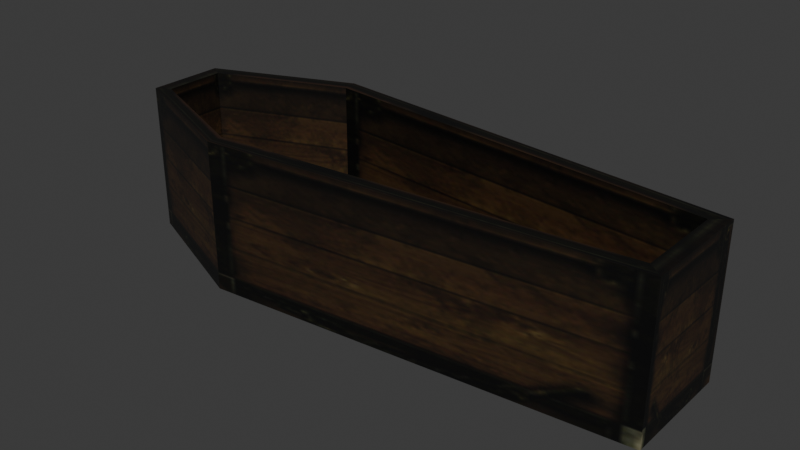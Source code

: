 # Source: source.blend  (saved by Blender 5.2.45; exported with 4.5.12 LTS)
import bpy
from mathutils import Matrix  # noqa: F401  (used for matrix-valued properties, if any)

bpy.ops.wm.read_factory_settings(use_empty=True)
scene = bpy.context.scene
scene.name = 'Object21'

# ---- collections
col_collection = bpy.data.collections.new('Collection'); scene.collection.children.link(col_collection)

# ---- images (referenced by path relative to the original .blend; pixels are not part of the script)
import os
ASSET_DIR = os.environ.get("B2B_ASSET_DIR", "")  # directory of the original .blend (textures are referenced by path, not embedded)
HERE = os.path.dirname(os.path.abspath(__file__))  # packed textures are extracted next to this script under _unpacked/

def load_image(name, relpath, width, height, colorspace="sRGB"):
    """Load a texture the original file referenced (path relative to the .blend, or extracted next to this script)."""
    p = next((c for c in (os.path.join(HERE, relpath), os.path.join(ASSET_DIR, relpath)) if relpath and os.path.exists(c)), "")
    if p:
        img = bpy.data.images.load(p, check_existing=True)
        img.name = name
    else:  # same state as the original file: an image datablock whose file is absent (Cycles renders it pink)
        img = bpy.data.images.new(name, width, height)
        img.source = "FILE"
        img.filepath = "//" + (relpath or name)
    img.colorspace_settings.name = colorspace
    return img
img_wood01_jpg = load_image('wood01.jpg', '_unpacked/wood01.1d855c19.jpg', 256, 256, 'sRGB')

# ---- materials (node trees are filled in below, after node groups)
mat_wood01_jpg = bpy.data.materials.new('wood01.jpg')
mat_wood01_jpg.diffuse_color = (0.6306, 0.9094, 0.8917, 1.0)

# ---- material node trees
mat_wood01_jpg.use_nodes = True; mat_wood01_jpg.node_tree.nodes.clear()
_N = mat_wood01_jpg.node_tree.nodes; _L = mat_wood01_jpg.node_tree.links
n0 = _N.new('ShaderNodeBsdfPrincipled'); n0.name = 'Principled BSDF'; n0.location = (-200, 100)
n0.inputs[10].default_value = 0.005
n1 = _N.new('ShaderNodeOutputMaterial'); n1.name = 'Material Output'; n1.location = (200, 100)
n2 = _N.new('ShaderNodeTexImage'); n2.name = 'Image Texture'; n2.location = (-600, 100)
n2.image = img_wood01_jpg
_L.new(n0.outputs[0], n1.inputs[0])
_L.new(n2.outputs[0], n0.inputs[0])
n1.is_active_output = True

# ---- world
world_world = bpy.data.worlds.new('World'); scene.world = world_world
world_world.use_nodes = True; world_world.node_tree.nodes.clear()
_N = world_world.node_tree.nodes; _L = world_world.node_tree.links
n0 = _N.new('ShaderNodeOutputWorld'); n0.name = 'World Output'; n0.location = (200, 100)
n1 = _N.new('ShaderNodeBackground'); n1.name = 'Background'; n1.location = (-200, 100)
n1.inputs[0].default_value = (0.05088, 0.05088, 0.05088, 1.0)
_L.new(n1.outputs[0], n0.inputs[0])
n0.is_active_output = True
world_world.color = (0.05088, 0.05088, 0.05088)
world_world.sun_shadow_jitter_overblur = 0.0

# ---- meshes
me_object21 = bpy.data.meshes.new('Object21')
me_object21.from_pydata([(130.3, -18.43, 9.194), (130.3, 19.68, 9.194), (-41.76, 35.52, 9.194), (-41.76, -34.26, 9.194), (-97.24, 13.6, 9.194), (-97.24, -12.35, 9.194), (136.8, -23.78, 0.8041), (136.8, 25.23, 0.8041), (136.8, 25.23, 64.53), (136.8, -23.78, 64.53), (-42.77, 41.9, 0.8041), (-42.77, 41.9, 64.53), (-103.1, 17.26, 0.8041), (-103.1, 17.26, 64.53), (-103.1, -15.81, 0.8041), (-103.1, -15.81, 64.53), (-42.77, -40.44, 0.8041), (-42.77, -40.44, 64.53), (130.3, 19.68, 64.54), (130.3, -18.43, 64.54), (-41.76, 35.52, 64.54), (-41.76, -34.26, 64.54), (-97.24, 13.6, 64.54), (-97.24, -12.35, 64.54)], [], [(0, 1, 2), (2, 3, 0), (3, 2, 4), (4, 5, 3), (6, 7, 8), (8, 9, 6), (7, 10, 11), (11, 8, 7), (10, 12, 13), (13, 11, 10), (12, 14, 15), (15, 13, 12), (14, 16, 17), (17, 15, 14), (16, 6, 9), (9, 17, 16), (9, 8, 18), (18, 19, 9), (8, 11, 20), (20, 18, 8), (17, 9, 19), (19, 21, 17), (11, 13, 22), (22, 20, 11), (13, 15, 23), (23, 22, 13), (15, 17, 21), (21, 23, 15), (19, 18, 1), (1, 0, 19), (18, 20, 2), (2, 1, 18), (21, 19, 0), (0, 3, 21), (20, 22, 4), (4, 2, 20), (22, 23, 5), (5, 4, 22), (23, 21, 3), (3, 5, 23)])
me_object21.polygons.foreach_set('use_smooth', [True] * 40)
_k = set([(0, 1), (0, 3), (0, 19), (1, 2), (1, 18), (2, 4), (2, 20), (3, 5), (3, 21), (4, 5), (4, 22), (5, 23), (6, 9), (7, 8), (8, 9), (8, 11), (9, 17), (10, 11), (11, 13), (12, 13), (13, 15), (14, 15), (15, 17), (16, 17), (18, 19), (18, 20), (19, 21), (20, 22), (21, 23), (22, 23)])
me_object21.attributes.new('sharp_edge', 'BOOLEAN', 'EDGE').data.foreach_set('value', [ (min(e.vertices), max(e.vertices)) in _k for e in me_object21.edges])
_uv = me_object21.uv_layers.new(name='Float2')
_uv.uv.foreach_set('vector', [0.4919, 0.203, 0.4919, 0.3251, 0.2128, 0.3758, 0.2128, 0.3758, 0.2128, 0.1523, 0.4919, 0.203, 0.2128, 0.1523, 0.2128, 0.3758, 0.1184, 0.3056, 0.1184, 0.3056, 0.1184, 0.2225, 0.2128, 0.1523, 0.5176, 0.0662, 0.0536, 0.0662, 0.0536, 0.4323, 0.0536, 0.4323, 0.5176, 0.4323, 0.5176, 0.0662, 0.5122, 0.0725, 0.0938, 0.0725, 0.0938, 0.427, 0.0938, 0.427, 0.5122, 0.427, 0.5122, 0.0725, 0.3625, 0.0705, 0.0931, 0.0705, 0.0931, 0.4289, 0.0931, 0.4289, 0.3625, 0.4289, 0.3625, 0.0705, 0.1002, 0.0662, 0.471, 0.0662, 0.471, 0.4323, 0.471, 0.4323, 0.1002, 0.4323, 0.1002, 0.0662, 0.0931, 0.0705, 0.3625, 0.0705, 0.3625, 0.4289, 0.3625, 0.4289, 0.0931, 0.4289, 0.0931, 0.0705, 0.0938, 0.0725, 0.5122, 0.0725, 0.5122, 0.427, 0.5122, 0.427, 0.0938, 0.427, 0.0938, 0.0725, 0.5622, 0.9743, 0.8705, 0.9743, 0.8356, 0.9619, 0.8356, 0.9619, 0.5959, 0.9619, 0.5622, 0.9743, 0.9632, 0.978, 0.6206, 0.9803, 0.6179, 0.9324, 0.6179, 0.9324, 0.9641, 0.9345, 0.9632, 0.978, 0.6206, 0.9803, 0.9632, 0.978, 0.9641, 0.9355, 0.9641, 0.9355, 0.6179, 0.9335, 0.6206, 0.9803, 0.6206, 0.9803, 0.5062, 0.9797, 0.5063, 0.9303, 0.5063, 0.9303, 0.6179, 0.9324, 0.6206, 0.9803, 0.8663, 0.9753, 0.5667, 0.9753, 0.5981, 0.9655, 0.5981, 0.9655, 0.8331, 0.9655, 0.8663, 0.9753, 0.5062, 0.9797, 0.6206, 0.9803, 0.6179, 0.9335, 0.6179, 0.9335, 0.5063, 0.9313, 0.5062, 0.9797, 0.4863, 0.4323, 0.0861, 0.4323, 0.0861, 0.1039, 0.0861, 0.1039, 0.4863, 0.1039, 0.4863, 0.4323, 0.4953, 0.427, 0.0964, 0.427, 0.0964, 0.1277, 0.0964, 0.1277, 0.4953, 0.1277, 0.4953, 0.427, 0.0964, 0.427, 0.4953, 0.427, 0.4953, 0.1277, 0.4953, 0.1277, 0.0964, 0.1277, 0.0964, 0.427, 0.367, 0.4289, 0.1192, 0.4289, 0.1192, 0.1065, 0.1192, 0.1065, 0.367, 0.1065, 0.367, 0.4289, 0.1216, 0.4323, 0.4508, 0.4323, 0.4508, 0.1039, 0.4508, 0.1039, 0.1216, 0.1039, 0.1216, 0.4323, 0.1192, 0.4289, 0.367, 0.4289, 0.367, 0.1065, 0.367, 0.1065, 0.1192, 0.1065, 0.1192, 0.4289])
me_object21.materials.append(mat_wood01_jpg)
me_object21.update()
me_object21.normals_split_custom_set([tuple(v) for v in zip(*[iter([-2.337e-09, 0.0, 1.0, -4.654e-09, 0.0, 1.0, 2.04e-09, 0.0, 1.0, 2.04e-09, 0.0, 1.0, 2.812e-09, 0.0, 1.0, -2.337e-09, 0.0, 1.0, 2.812e-09, 0.0, 1.0, 2.04e-09, 0.0, 1.0, 0.0, 0.0, 1.0, 0.0, 0.0, 1.0, 0.0, 0.0, 1.0, 2.812e-09, 0.0, 1.0, 1.0, 0.0, 0.0, 1.0, 0.0, 0.0, 1.0, 0.0, 0.0, 1.0, 0.0, 0.0, 1.0, 0.0, 0.0, 1.0, 0.0, 0.0, 0.09241, 0.9957, 0.0, 0.09241, 0.9957, 0.0, 0.09241, 0.9957, 0.0, 0.09241, 0.9957, 0.0, 0.09241, 0.9957, 0.0, 0.09241, 0.9957, 0.0, -0.3782, 0.9257, 0.0, -0.3782, 0.9257, 0.0, -0.3782, 0.9257, 0.0, -0.3782, 0.9257, 0.0, -0.3782, 0.9257, 0.0, -0.3782, 0.9257, 0.0, -1.0, 0.0, 0.0, -1.0, 0.0, 0.0, -1.0, 0.0, 0.0, -1.0, 0.0, 0.0, -1.0, 0.0, 0.0, -1.0, 0.0, 0.0, -0.3782, -0.9257, 0.0, -0.3782, -0.9257, 0.0, -0.3782, -0.9257, 0.0, -0.3782, -0.9257, 0.0, -0.3782, -0.9257, 0.0, -0.3782, -0.9257, 0.0, 0.09241, -0.9957, 0.0, 0.09241, -0.9957, 0.0, 0.09241, -0.9957, 0.0, 0.09241, -0.9957, 0.0, 0.09241, -0.9957, 0.0, 0.09241, -0.9957, 0.0, 0.0006913, -0.000165, 1.0, 0.0004536, 0.0004073, 1.0, 0.0006468, 0.0001676, 1.0, 0.0006468, 0.0001676, 1.0, 0.00025, -0.0007261, 1.0, 0.0006913, -0.000165, 1.0, 0.0004536, 0.0004073, 1.0, -0.0001162, 0.0008004, 1.0, -0.0001117, 0.0007978, 1.0, -0.0001117, 0.0007978, 1.0, 0.0006468, 0.0001676, 1.0, 0.0004536, 0.0004073, 1.0, -0.0001241, -0.000822, 1.0, 0.0006913, -0.000165, 1.0, 0.00025, -0.0007261, 1.0, 0.00025, -0.0007261, 1.0, -0.0001205, -0.0008251, 1.0, -0.0001241, -0.000822, 1.0, -0.0001162, 0.0008004, 1.0, -0.0006305, 0.0004166, 1.0, -0.0002348, 0.0008663, 1.0, -0.0002348, 0.0008663, 1.0, -0.0001117, 0.0007978, 1.0, -0.0001162, 0.0008004, 1.0, -0.0006305, 0.0004166, 1.0, -0.0004431, -0.0006926, 1.0, -0.0008941, -7.29e-05, 1.0, -0.0008941, -7.29e-05, 1.0, -0.0002348, 0.0008663, 1.0, -0.0006305, 0.0004166, 1.0, -0.0004431, -0.0006926, 1.0, -0.0001241, -0.000822, 1.0, -0.0001205, -0.0008251, 1.0, -0.0001205, -0.0008251, 1.0, -0.0008941, -7.29e-05, 1.0, -0.0004431, -0.0006926, 1.0, -1.0, 0.0, 0.0, -1.0, 0.0, 0.0, -1.0, 0.0, 0.0, -1.0, 0.0, 0.0, -1.0, 0.0, 0.0, -1.0, 0.0, 0.0, -0.09165, -0.9958, 0.0, -0.09165, -0.9958, 0.0, -0.09165, -0.9958, 0.0, -0.09165, -0.9958, 0.0, -0.09165, -0.9958, 0.0, -0.09165, -0.9958, 0.0, -0.09165, 0.9958, 0.0, -0.09165, 0.9958, 0.0, -0.09165, 0.9958, 0.0, -0.09165, 0.9958, 0.0, -0.09165, 0.9958, 0.0, -0.09165, 0.9958, 0.0, 0.3674, -0.9301, 0.0, 0.3674, -0.9301, 0.0, 0.3674, -0.9301, 0.0, 0.3674, -0.9301, 0.0, 0.3674, -0.9301, 0.0, 0.3674, -0.9301, 0.0, 1.0, 0.0, 0.0, 1.0, 0.0, 0.0, 1.0, 0.0, 0.0, 1.0, 0.0, 0.0, 1.0, 0.0, 0.0, 1.0, 0.0, 0.0, 0.3674, 0.9301, 0.0, 0.3674, 0.9301, 0.0, 0.3674, 0.9301, 0.0, 0.3674, 0.9301, 0.0, 0.3674, 0.9301, 0.0, 0.3674, 0.9301, 0.0])] * 3)])
arm_object21_skeleton = bpy.data.armatures.new('Object21_skeleton')  # bones are not reproduced

# ---- objects
ob_object21_skeleton = bpy.data.objects.new('Object21_skeleton', arm_object21_skeleton)
ob_object21 = bpy.data.objects.new('Object21', me_object21)

# ---- transforms, parenting, visibility, modifiers, constraints
ob_object21_skeleton.location = (0.0, 0.0, 0.0)
ob_object21_skeleton.show_in_front = True
ob_object21.parent = ob_object21_skeleton
ob_object21.location = (0.0, 0.0, 0.0)
_vg = ob_object21.vertex_groups.new(name='Box01')
_vg.add([0, 1, 2, 3, 4, 5, 6, 7, 8, 9, 10, 11, 12, 13, 14, 15, 16, 17, 18, 19, 20, 21, 22, 23], 1.0, 'REPLACE')
_m = ob_object21.modifiers.new('Armature', 'ARMATURE')
_m.object = ob_object21_skeleton

# ---- collection membership
scene.collection.objects.link(ob_object21_skeleton)
scene.collection.objects.link(ob_object21)

# ---- scene / render settings (as saved in the file)
scene.frame_start = 0; scene.frame_end = 0; scene.frame_set(0)
scene.render.engine = 'BLENDER_EEVEE_NEXT'
scene.render.bake_bias = 0.0
scene.render.bake_samples = 0
scene.render.compositor_device = 'GPU'
scene.eevee.use_volume_custom_range = False
scene.eevee.fast_gi_thickness_near = 0.1
scene.eevee.fast_gi_thickness_far = 0.0
scene.eevee.ray_tracing_options.screen_trace_thickness = 0.1
bpy.context.view_layer.update()

# ---- added for rendering (the .blend has no active camera and no usable light): camera, sun
cam_auto = bpy.data.cameras.new('AutoCamera')
cam_auto.lens = 50.0
cam_auto.sensor_width = 36.0
cam_auto.clip_end = 4246.03
ob_auto_camera = bpy.data.objects.new('AutoCamera', cam_auto)
scene.collection.objects.link(ob_auto_camera)
ob_auto_camera.location = (258.798, -289.6, 226.223)
ob_auto_camera.rotation_euler = (1.09748, -7.21219e-08, 0.694738)
scene.camera = ob_auto_camera
light_auto_sun = bpy.data.lights.new('AutoSun', 'SUN')
light_auto_sun.energy = 3.0
light_auto_sun.angle = 0.0523599
ob_auto_sun = bpy.data.objects.new('AutoSun', light_auto_sun)
scene.collection.objects.link(ob_auto_sun)
ob_auto_sun.rotation_euler = (0.872665, 0.174533, 0.523599)
bpy.context.view_layer.update()
